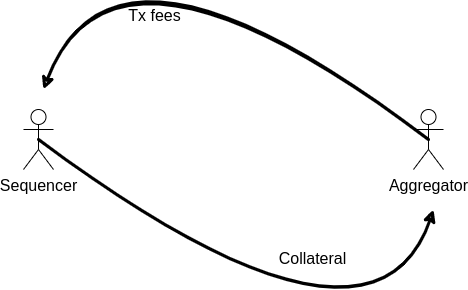

The diagram above was exported from draw.io. Its source (the exported page's mxGraphModel, read from the mxfile embedded in the PNG):
<mxGraphModel dx="1222" dy="572" grid="1" gridSize="10" guides="1" tooltips="1" connect="1" arrows="1" fold="1" page="1" pageScale="1" pageWidth="850" pageHeight="1100" math="0" shadow="0">
  <root>
    <mxCell id="0" />
    <mxCell id="1" parent="0" />
    <mxCell id="2" value="Aggregator" style="shape=umlActor;verticalLabelPosition=bottom;verticalAlign=top;html=1;outlineConnect=0;fontSize=16;" vertex="1" parent="1">
      <mxGeometry x="580" y="220" width="30" height="60" as="geometry" />
    </mxCell>
    <mxCell id="3" value="Sequencer" style="shape=umlActor;verticalLabelPosition=bottom;verticalAlign=top;html=1;outlineConnect=0;fontSize=16;" vertex="1" parent="1">
      <mxGeometry x="190" y="220" width="30" height="60" as="geometry" />
    </mxCell>
    <mxCell id="4" value="Tx fees" style="endArrow=classic;html=1;fontSize=16;curved=1;sketch=1;strokeWidth=3;labelBackgroundColor=none;exitX=0.5;exitY=0.5;exitDx=0;exitDy=0;exitPerimeter=0;" edge="1" parent="1" source="2">
      <mxGeometry x="0.639" y="79" width="50" height="50" relative="1" as="geometry">
        <mxPoint x="570" y="250" as="sourcePoint" />
        <mxPoint x="210" y="200" as="targetPoint" />
        <Array as="points">
          <mxPoint x="280" y="10" />
        </Array>
        <mxPoint as="offset" />
      </mxGeometry>
    </mxCell>
    <mxCell id="5" value="Collateral" style="endArrow=classic;html=1;fontSize=16;curved=1;sketch=1;strokeWidth=3;labelBackgroundColor=none;exitX=0.5;exitY=0.5;exitDx=0;exitDy=0;exitPerimeter=0;" edge="1" parent="1" source="3">
      <mxGeometry x="-0.0434" y="68" width="50" height="50" relative="1" as="geometry">
        <mxPoint x="240" y="260" as="sourcePoint" />
        <mxPoint x="600" y="320" as="targetPoint" />
        <Array as="points">
          <mxPoint x="540" y="500" />
        </Array>
        <mxPoint as="offset" />
      </mxGeometry>
    </mxCell>
  </root>
</mxGraphModel>